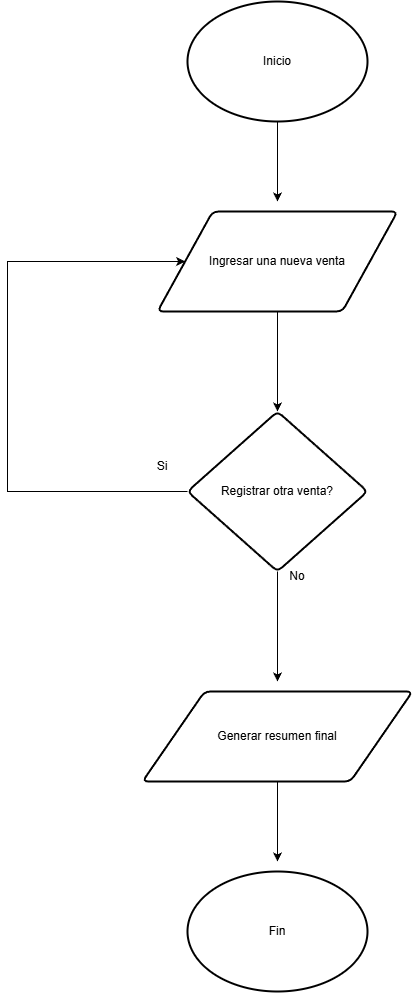

The diagram above was exported from draw.io. Its source (the exported page's mxGraphModel, read from the mxfile embedded in the PNG):
<mxGraphModel dx="1894" dy="2282" grid="1" gridSize="10" guides="1" tooltips="1" connect="1" arrows="1" fold="1" page="1" pageScale="1" pageWidth="827" pageHeight="1169" background="none" math="0" shadow="0">
  <root>
    <mxCell id="0" />
    <mxCell id="1" parent="0" />
    <mxCell id="kkIvKx4pDXZ6Lcld-JdU-2" value="Inicio" style="strokeWidth=2;html=1;shape=mxgraph.flowchart.start_1;whiteSpace=wrap;" parent="1" vertex="1">
      <mxGeometry x="350" y="-10" width="180" height="120" as="geometry" />
    </mxCell>
    <mxCell id="kkIvKx4pDXZ6Lcld-JdU-3" value="" style="endArrow=classic;html=1;rounded=0;exitX=0.5;exitY=1;exitDx=0;exitDy=0;exitPerimeter=0;" parent="1" source="kkIvKx4pDXZ6Lcld-JdU-2" edge="1">
      <mxGeometry width="50" height="50" relative="1" as="geometry">
        <mxPoint x="440" y="220" as="sourcePoint" />
        <mxPoint x="440" y="190" as="targetPoint" />
      </mxGeometry>
    </mxCell>
    <mxCell id="kkIvKx4pDXZ6Lcld-JdU-10" value="" style="edgeStyle=orthogonalEdgeStyle;rounded=0;orthogonalLoop=1;jettySize=auto;html=1;" parent="1" source="kkIvKx4pDXZ6Lcld-JdU-8" target="kkIvKx4pDXZ6Lcld-JdU-9" edge="1">
      <mxGeometry relative="1" as="geometry" />
    </mxCell>
    <mxCell id="kkIvKx4pDXZ6Lcld-JdU-8" value="Ingresar una nueva venta" style="shape=parallelogram;html=1;strokeWidth=2;perimeter=parallelogramPerimeter;whiteSpace=wrap;rounded=1;arcSize=12;size=0.23;" parent="1" vertex="1">
      <mxGeometry x="320" y="200" width="240" height="100" as="geometry" />
    </mxCell>
    <mxCell id="kkIvKx4pDXZ6Lcld-JdU-12" style="edgeStyle=orthogonalEdgeStyle;rounded=0;orthogonalLoop=1;jettySize=auto;html=1;exitX=0;exitY=0.5;exitDx=0;exitDy=0;entryX=0;entryY=0.5;entryDx=0;entryDy=0;" parent="1" source="kkIvKx4pDXZ6Lcld-JdU-9" target="kkIvKx4pDXZ6Lcld-JdU-8" edge="1">
      <mxGeometry relative="1" as="geometry">
        <Array as="points">
          <mxPoint x="170" y="480" />
          <mxPoint x="170" y="250" />
        </Array>
        <mxPoint x="170" y="110" as="targetPoint" />
      </mxGeometry>
    </mxCell>
    <mxCell id="kkIvKx4pDXZ6Lcld-JdU-14" style="edgeStyle=orthogonalEdgeStyle;rounded=0;orthogonalLoop=1;jettySize=auto;html=1;exitX=0.5;exitY=1;exitDx=0;exitDy=0;" parent="1" source="kkIvKx4pDXZ6Lcld-JdU-9" edge="1">
      <mxGeometry relative="1" as="geometry">
        <mxPoint x="440" y="670" as="targetPoint" />
      </mxGeometry>
    </mxCell>
    <mxCell id="kkIvKx4pDXZ6Lcld-JdU-9" value="Registrar otra venta&lt;span style=&quot;background-color: transparent; color: light-dark(rgb(0, 0, 0), rgb(255, 255, 255));&quot;&gt;?&lt;/span&gt;" style="rhombus;whiteSpace=wrap;html=1;strokeWidth=2;rounded=1;arcSize=12;" parent="1" vertex="1">
      <mxGeometry x="350" y="400" width="180" height="160" as="geometry" />
    </mxCell>
    <mxCell id="kkIvKx4pDXZ6Lcld-JdU-13" value="Si" style="text;html=1;whiteSpace=wrap;strokeColor=none;fillColor=none;align=center;verticalAlign=middle;rounded=0;autosize=1;resizable=0;" parent="1" vertex="1">
      <mxGeometry x="310" y="440" width="30" height="30" as="geometry" />
    </mxCell>
    <mxCell id="kkIvKx4pDXZ6Lcld-JdU-15" value="No" style="text;html=1;whiteSpace=wrap;strokeColor=none;fillColor=none;align=center;verticalAlign=middle;rounded=0;autosize=1;resizable=0;" parent="1" vertex="1">
      <mxGeometry x="440" y="550" width="40" height="30" as="geometry" />
    </mxCell>
    <mxCell id="q2mT3M0VMQmthkAIPJCU-3" style="edgeStyle=orthogonalEdgeStyle;rounded=0;orthogonalLoop=1;jettySize=auto;html=1;" parent="1" source="q2mT3M0VMQmthkAIPJCU-1" edge="1">
      <mxGeometry relative="1" as="geometry">
        <mxPoint x="440" y="850" as="targetPoint" />
      </mxGeometry>
    </mxCell>
    <mxCell id="q2mT3M0VMQmthkAIPJCU-1" value="Generar resumen final" style="shape=parallelogram;html=1;strokeWidth=2;perimeter=parallelogramPerimeter;whiteSpace=wrap;rounded=1;arcSize=12;size=0.23;" parent="1" vertex="1">
      <mxGeometry x="305" y="680" width="270" height="90" as="geometry" />
    </mxCell>
    <mxCell id="q2mT3M0VMQmthkAIPJCU-2" value="Fin" style="strokeWidth=2;html=1;shape=mxgraph.flowchart.start_1;whiteSpace=wrap;" parent="1" vertex="1">
      <mxGeometry x="350" y="860" width="180" height="120" as="geometry" />
    </mxCell>
  </root>
</mxGraphModel>